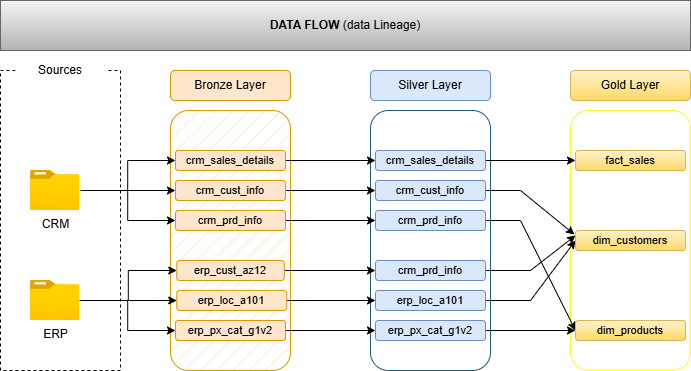

The diagram above was exported from draw.io. Its source (the exported page's mxGraphModel, read from the mxfile embedded in the PNG):
<mxGraphModel dx="872" dy="439" grid="1" gridSize="10" guides="1" tooltips="1" connect="1" arrows="1" fold="1" page="1" pageScale="1" pageWidth="850" pageHeight="1100" math="0" shadow="0">
  <root>
    <mxCell id="0" />
    <mxCell id="1" parent="0" />
    <mxCell id="6-6a49QulZ58gLsUeqbz-7" parent="1" style="rounded=0;whiteSpace=wrap;html=1;dashed=1;" value="" vertex="1">
      <mxGeometry height="300" width="120" x="110" y="80" as="geometry" />
    </mxCell>
    <mxCell id="6-6a49QulZ58gLsUeqbz-8" parent="1" style="rounded=1;whiteSpace=wrap;html=1;fillColor=#FFE6CC;strokeColor=#d79b00;fillStyle=hatch;" value="&lt;span style=&quot;color: rgba(0, 0, 0, 0); font-family: monospace; font-size: 0px; text-align: start; text-wrap-mode: nowrap;&quot;&gt;%3CmxGraphModel%3E%3Croot%3E%3CmxCell%20id%3D%220%22%2F%3E%3CmxCell%20id%3D%221%22%20parent%3D%220%22%2F%3E%3CmxCell%20id%3D%222%22%20parent%3D%221%22%20style%3D%22rounded%3D1%3BwhiteSpace%3Dwrap%3Bhtml%3D1%3BfillColor%3D%23ffe6cc%3BstrokeColor%3D%23d79b00%3B%22%20value%3D%22Bronze%20Layer%22%20vertex%3D%221%22%3E%3CmxGeometry%20height%3D%2230%22%20width%3D%22120%22%20x%3D%22280%22%20y%3D%2280%22%20as%3D%22geometry%22%2F%3E%3C%2FmxCell%3E%3C%2Froot%3E%3C%2FmxGraphModel%3E&lt;/span&gt;" vertex="1">
      <mxGeometry height="260" width="120" x="280" y="120" as="geometry" />
    </mxCell>
    <mxCell id="6-6a49QulZ58gLsUeqbz-9" parent="1" style="rounded=1;whiteSpace=wrap;html=1;strokeColor=light-dark(#1c5c78, #ededed);" value="" vertex="1">
      <mxGeometry height="260" width="120" x="480" y="120" as="geometry" />
    </mxCell>
    <mxCell id="6-6a49QulZ58gLsUeqbz-12" parent="1" style="image;aspect=fixed;html=1;points=[];align=center;fontSize=12;image=img/lib/azure2/general/Folder_Blank.svg;perimeterSpacing=1;strokeWidth=10;container=0;" value="CRM" vertex="1">
      <mxGeometry height="40" width="49.29" x="140.00000000000003" y="180" as="geometry" />
    </mxCell>
    <mxCell id="6-6a49QulZ58gLsUeqbz-60" edge="1" parent="1" source="6-6a49QulZ58gLsUeqbz-13" style="edgeStyle=orthogonalEdgeStyle;rounded=0;orthogonalLoop=1;jettySize=auto;html=1;" target="6-6a49QulZ58gLsUeqbz-26" value="">
      <mxGeometry relative="1" as="geometry" />
    </mxCell>
    <mxCell id="6-6a49QulZ58gLsUeqbz-13" parent="1" style="image;aspect=fixed;html=1;points=[];align=center;fontSize=12;image=img/lib/azure2/general/Folder_Blank.svg;" value="ERP" vertex="1">
      <mxGeometry height="40" width="49.29" x="140" y="290" as="geometry" />
    </mxCell>
    <mxCell id="6-6a49QulZ58gLsUeqbz-14" parent="1" style="rounded=0;whiteSpace=wrap;html=1;fillColor=default;strokeColor=none;" value="Sources" vertex="1">
      <mxGeometry height="40" width="90" x="125" y="60" as="geometry" />
    </mxCell>
    <mxCell id="6-6a49QulZ58gLsUeqbz-15" parent="1" style="rounded=1;whiteSpace=wrap;html=1;fillColor=#ffe6cc;strokeColor=#d79b00;" value="Bronze Layer" vertex="1">
      <mxGeometry height="30" width="120" x="280" y="80" as="geometry" />
    </mxCell>
    <mxCell id="6-6a49QulZ58gLsUeqbz-17" parent="1" style="rounded=1;whiteSpace=wrap;html=1;fillColor=#dae8fc;strokeColor=#6c8ebf;" value="Silver Layer" vertex="1">
      <mxGeometry height="30" width="120" x="480" y="80" as="geometry" />
    </mxCell>
    <mxCell id="6-6a49QulZ58gLsUeqbz-57" edge="1" parent="1" source="6-6a49QulZ58gLsUeqbz-12" style="edgeStyle=orthogonalEdgeStyle;rounded=0;orthogonalLoop=1;jettySize=auto;html=1;" target="6-6a49QulZ58gLsUeqbz-19" value="">
      <mxGeometry relative="1" as="geometry" />
    </mxCell>
    <mxCell id="6-6a49QulZ58gLsUeqbz-82" edge="1" parent="1" source="6-6a49QulZ58gLsUeqbz-19" style="edgeStyle=orthogonalEdgeStyle;rounded=0;orthogonalLoop=1;jettySize=auto;html=1;entryX=0;entryY=0.5;entryDx=0;entryDy=0;" target="6-6a49QulZ58gLsUeqbz-66" value="">
      <mxGeometry relative="1" as="geometry" />
    </mxCell>
    <mxCell id="6-6a49QulZ58gLsUeqbz-19" parent="1" style="rounded=1;whiteSpace=wrap;html=1;fillColor=#ffe6cc;strokeColor=#d79b00;fontSize=11;" value="crm_sales_details" vertex="1">
      <mxGeometry height="20" width="110" x="285" y="160" as="geometry" />
    </mxCell>
    <mxCell id="6-6a49QulZ58gLsUeqbz-59" edge="1" parent="1" source="6-6a49QulZ58gLsUeqbz-12" style="edgeStyle=orthogonalEdgeStyle;rounded=0;orthogonalLoop=1;jettySize=auto;html=1;" target="6-6a49QulZ58gLsUeqbz-21" value="">
      <mxGeometry relative="1" as="geometry" />
    </mxCell>
    <mxCell id="6-6a49QulZ58gLsUeqbz-81" edge="1" parent="1" source="6-6a49QulZ58gLsUeqbz-21" style="edgeStyle=orthogonalEdgeStyle;rounded=0;orthogonalLoop=1;jettySize=auto;html=1;entryX=0;entryY=0.5;entryDx=0;entryDy=0;" target="6-6a49QulZ58gLsUeqbz-67" value="">
      <mxGeometry relative="1" as="geometry">
        <mxPoint x="470" y="200" as="targetPoint" />
      </mxGeometry>
    </mxCell>
    <mxCell id="6-6a49QulZ58gLsUeqbz-21" parent="1" style="rounded=1;whiteSpace=wrap;html=1;fillColor=#ffe6cc;strokeColor=#d79b00;fontSize=11;" value="crm_cust_info" vertex="1">
      <mxGeometry height="20" width="110" x="285" y="190" as="geometry" />
    </mxCell>
    <mxCell id="6-6a49QulZ58gLsUeqbz-58" edge="1" parent="1" source="6-6a49QulZ58gLsUeqbz-12" style="edgeStyle=orthogonalEdgeStyle;rounded=0;orthogonalLoop=1;jettySize=auto;html=1;" target="6-6a49QulZ58gLsUeqbz-22" value="">
      <mxGeometry relative="1" as="geometry" />
    </mxCell>
    <mxCell id="6-6a49QulZ58gLsUeqbz-75" edge="1" parent="1" source="6-6a49QulZ58gLsUeqbz-22" style="edgeStyle=orthogonalEdgeStyle;rounded=0;orthogonalLoop=1;jettySize=auto;html=1;" target="6-6a49QulZ58gLsUeqbz-68" value="">
      <mxGeometry relative="1" as="geometry" />
    </mxCell>
    <mxCell id="6-6a49QulZ58gLsUeqbz-22" parent="1" style="rounded=1;whiteSpace=wrap;html=1;fillColor=#ffe6cc;strokeColor=#d79b00;fontSize=11;" value="crm_prd_info" vertex="1">
      <mxGeometry height="20" width="110" x="285" y="220" as="geometry" />
    </mxCell>
    <mxCell id="6-6a49QulZ58gLsUeqbz-61" edge="1" parent="1" source="6-6a49QulZ58gLsUeqbz-13" style="edgeStyle=orthogonalEdgeStyle;rounded=0;orthogonalLoop=1;jettySize=auto;html=1;" target="6-6a49QulZ58gLsUeqbz-23" value="">
      <mxGeometry relative="1" as="geometry" />
    </mxCell>
    <mxCell id="6-6a49QulZ58gLsUeqbz-85" edge="1" parent="1" source="6-6a49QulZ58gLsUeqbz-23" style="edgeStyle=orthogonalEdgeStyle;rounded=0;orthogonalLoop=1;jettySize=auto;html=1;entryX=0;entryY=0.5;entryDx=0;entryDy=0;" target="6-6a49QulZ58gLsUeqbz-70" value="">
      <mxGeometry relative="1" as="geometry" />
    </mxCell>
    <mxCell id="6-6a49QulZ58gLsUeqbz-23" parent="1" style="rounded=1;whiteSpace=wrap;html=1;fillColor=#ffe6cc;strokeColor=#d79b00;fontSize=11;" value="erp_loc_a101" vertex="1">
      <mxGeometry height="20" width="110" x="286.25" y="300" as="geometry" />
    </mxCell>
    <mxCell id="6-6a49QulZ58gLsUeqbz-62" edge="1" parent="1" source="6-6a49QulZ58gLsUeqbz-13" style="edgeStyle=orthogonalEdgeStyle;rounded=0;orthogonalLoop=1;jettySize=auto;html=1;" target="6-6a49QulZ58gLsUeqbz-25" value="">
      <mxGeometry relative="1" as="geometry" />
    </mxCell>
    <mxCell id="6-6a49QulZ58gLsUeqbz-83" edge="1" parent="1" source="6-6a49QulZ58gLsUeqbz-25" style="edgeStyle=orthogonalEdgeStyle;rounded=0;orthogonalLoop=1;jettySize=auto;html=1;entryX=0;entryY=0.5;entryDx=0;entryDy=0;" target="6-6a49QulZ58gLsUeqbz-69" value="">
      <mxGeometry relative="1" as="geometry" />
    </mxCell>
    <mxCell id="6-6a49QulZ58gLsUeqbz-25" parent="1" style="rounded=1;whiteSpace=wrap;html=1;fillColor=#ffe6cc;strokeColor=#d79b00;fontSize=11;" value="erp_cust_az12" vertex="1">
      <mxGeometry height="20" width="107.5" x="286.25" y="270" as="geometry" />
    </mxCell>
    <mxCell id="6-6a49QulZ58gLsUeqbz-84" edge="1" parent="1" source="6-6a49QulZ58gLsUeqbz-26" style="edgeStyle=orthogonalEdgeStyle;rounded=0;orthogonalLoop=1;jettySize=auto;html=1;" target="6-6a49QulZ58gLsUeqbz-71" value="">
      <mxGeometry relative="1" as="geometry" />
    </mxCell>
    <mxCell id="6-6a49QulZ58gLsUeqbz-26" parent="1" style="rounded=1;whiteSpace=wrap;html=1;fillColor=#ffe6cc;strokeColor=#d79b00;fontSize=11;" value="erp_px_cat_g1v2" vertex="1">
      <mxGeometry height="20" width="110" x="285" y="330" as="geometry" />
    </mxCell>
    <mxCell id="6-6a49QulZ58gLsUeqbz-63" parent="1" style="rounded=1;whiteSpace=wrap;html=1;strokeColor=#FFF72C;" value="" vertex="1">
      <mxGeometry height="260" width="120" x="680" y="120" as="geometry" />
    </mxCell>
    <mxCell id="6-6a49QulZ58gLsUeqbz-64" parent="1" style="rounded=1;whiteSpace=wrap;html=1;fillColor=#fff2cc;strokeColor=#d6b656;gradientColor=#ffd966;" value="Gold Layer" vertex="1">
      <mxGeometry height="30" width="120" x="680" y="80" as="geometry" />
    </mxCell>
    <mxCell id="6-6a49QulZ58gLsUeqbz-90" edge="1" parent="1" source="6-6a49QulZ58gLsUeqbz-66" style="edgeStyle=orthogonalEdgeStyle;rounded=0;orthogonalLoop=1;jettySize=auto;html=1;" target="6-6a49QulZ58gLsUeqbz-87" value="">
      <mxGeometry relative="1" as="geometry" />
    </mxCell>
    <mxCell id="6-6a49QulZ58gLsUeqbz-66" parent="1" style="rounded=1;whiteSpace=wrap;html=1;fillColor=#dae8fc;strokeColor=#6c8ebf;fontSize=11;" value="crm_sales_details" vertex="1">
      <mxGeometry height="20" width="110" x="485" y="160" as="geometry" />
    </mxCell>
    <mxCell id="6-6a49QulZ58gLsUeqbz-91" edge="1" parent="1" source="6-6a49QulZ58gLsUeqbz-67" style="rounded=0;orthogonalLoop=1;jettySize=auto;html=1;entryX=0.033;entryY=0.477;entryDx=0;entryDy=0;entryPerimeter=0;" target="6-6a49QulZ58gLsUeqbz-63" value="">
      <mxGeometry relative="1" as="geometry">
        <Array as="points">
          <mxPoint x="630" y="200" />
        </Array>
      </mxGeometry>
    </mxCell>
    <mxCell id="6-6a49QulZ58gLsUeqbz-67" parent="1" style="rounded=1;whiteSpace=wrap;html=1;fillColor=#dae8fc;strokeColor=#6c8ebf;fontSize=11;" value="crm_cust_info" vertex="1">
      <mxGeometry height="20" width="110" x="485" y="190" as="geometry" />
    </mxCell>
    <mxCell id="6-6a49QulZ58gLsUeqbz-92" edge="1" parent="1" source="6-6a49QulZ58gLsUeqbz-68" style="rounded=0;orthogonalLoop=1;jettySize=auto;html=1;entryX=0;entryY=0.5;entryDx=0;entryDy=0;" target="6-6a49QulZ58gLsUeqbz-89" value="">
      <mxGeometry relative="1" as="geometry">
        <Array as="points">
          <mxPoint x="630" y="230" />
        </Array>
      </mxGeometry>
    </mxCell>
    <mxCell id="6-6a49QulZ58gLsUeqbz-68" parent="1" style="rounded=1;whiteSpace=wrap;html=1;fillColor=#dae8fc;strokeColor=#6c8ebf;fontSize=11;" value="crm_prd_info" vertex="1">
      <mxGeometry height="20" width="110" x="485" y="220" as="geometry" />
    </mxCell>
    <mxCell id="6-6a49QulZ58gLsUeqbz-93" edge="1" parent="1" source="6-6a49QulZ58gLsUeqbz-69" style="rounded=0;orthogonalLoop=1;jettySize=auto;html=1;entryX=0;entryY=0.25;entryDx=0;entryDy=0;" target="6-6a49QulZ58gLsUeqbz-88" value="">
      <mxGeometry relative="1" as="geometry">
        <Array as="points">
          <mxPoint x="640" y="280" />
        </Array>
      </mxGeometry>
    </mxCell>
    <mxCell id="6-6a49QulZ58gLsUeqbz-69" parent="1" style="rounded=1;whiteSpace=wrap;html=1;fillColor=#dae8fc;strokeColor=#6c8ebf;fontSize=11;" value="crm_prd_info" vertex="1">
      <mxGeometry height="20" width="110" x="485" y="270" as="geometry" />
    </mxCell>
    <mxCell id="6-6a49QulZ58gLsUeqbz-94" edge="1" parent="1" source="6-6a49QulZ58gLsUeqbz-70" style="rounded=0;orthogonalLoop=1;jettySize=auto;html=1;entryX=0;entryY=0.5;entryDx=0;entryDy=0;" target="6-6a49QulZ58gLsUeqbz-88" value="">
      <mxGeometry relative="1" as="geometry">
        <Array as="points">
          <mxPoint x="640" y="310" />
        </Array>
      </mxGeometry>
    </mxCell>
    <mxCell id="6-6a49QulZ58gLsUeqbz-70" parent="1" style="rounded=1;whiteSpace=wrap;html=1;fillColor=#dae8fc;strokeColor=#6c8ebf;fontSize=11;" value="erp_loc_a101" vertex="1">
      <mxGeometry height="20" width="110" x="485" y="300" as="geometry" />
    </mxCell>
    <mxCell id="6-6a49QulZ58gLsUeqbz-95" edge="1" parent="1" source="6-6a49QulZ58gLsUeqbz-71" style="edgeStyle=orthogonalEdgeStyle;rounded=0;orthogonalLoop=1;jettySize=auto;html=1;" target="6-6a49QulZ58gLsUeqbz-89" value="">
      <mxGeometry relative="1" as="geometry" />
    </mxCell>
    <mxCell id="6-6a49QulZ58gLsUeqbz-71" parent="1" style="rounded=1;whiteSpace=wrap;html=1;fillColor=#dae8fc;strokeColor=#6c8ebf;fontSize=11;" value="erp_px_cat_g1v2" vertex="1">
      <mxGeometry height="20" width="110" x="485" y="330" as="geometry" />
    </mxCell>
    <mxCell id="6-6a49QulZ58gLsUeqbz-87" parent="1" style="rounded=1;whiteSpace=wrap;html=1;fillColor=#fff2cc;strokeColor=#d6b656;fontSize=11;gradientColor=#ffd966;" value="fact_sales" vertex="1">
      <mxGeometry height="20" width="110" x="685" y="160" as="geometry" />
    </mxCell>
    <mxCell id="6-6a49QulZ58gLsUeqbz-88" parent="1" style="rounded=1;whiteSpace=wrap;html=1;fillColor=#fff2cc;strokeColor=#d6b656;fontSize=11;gradientColor=#ffd966;" value="dim_customers" vertex="1">
      <mxGeometry height="20" width="110" x="685" y="240" as="geometry" />
    </mxCell>
    <mxCell id="6-6a49QulZ58gLsUeqbz-89" parent="1" style="rounded=1;whiteSpace=wrap;html=1;fillColor=#fff2cc;strokeColor=#d6b656;fontSize=11;gradientColor=#ffd966;" value="dim_products" vertex="1">
      <mxGeometry height="20" width="110" x="685" y="330" as="geometry" />
    </mxCell>
    <mxCell id="6-6a49QulZ58gLsUeqbz-97" parent="1" style="rounded=0;whiteSpace=wrap;html=1;fillColor=#f5f5f5;gradientColor=#b3b3b3;strokeColor=#666666;" value="&lt;b&gt;DATA FLOW &lt;/b&gt;(data Lineage)" vertex="1">
      <mxGeometry height="50" width="690" x="110" y="10" as="geometry" />
    </mxCell>
  </root>
</mxGraphModel>